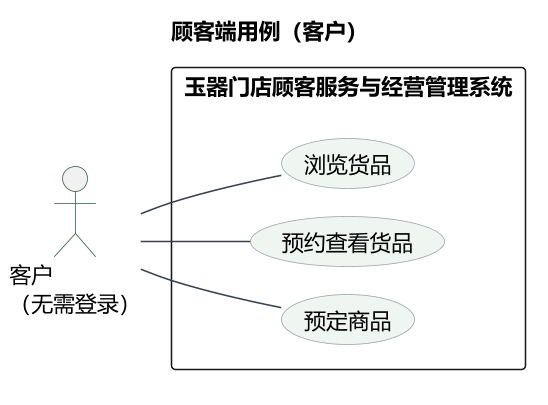

The diagram above was rendered by PlantUML. Its source (embedded in the PNG):
@startuml
!pragma layout smetana
left to right direction
skinparam backgroundColor #FFFFFF
skinparam defaultFontName "Microsoft YaHei"
skinparam dpi 150
skinparam shadowing false
skinparam nodesep 20
skinparam ranksep 30
skinparam ArrowColor #374151
skinparam BorderColor #9CA3AF
skinparam UsecaseBorderColor #9CA3AF
skinparam UsecaseBackgroundColor #EFF5F1
skinparam ActorBorderColor #2F5D43

title 顾客端用例（客户）
actor "客户\n（无需登录）" as G

rectangle "玉器门店顾客服务与经营管理系统" {
  usecase "浏览货品" as U浏览货品
  usecase "预约查看货品" as U预约查看货品
  usecase "预定商品" as U预定商品
}

G -- U浏览货品
G -- U预约查看货品
G -- U预定商品

@enduml